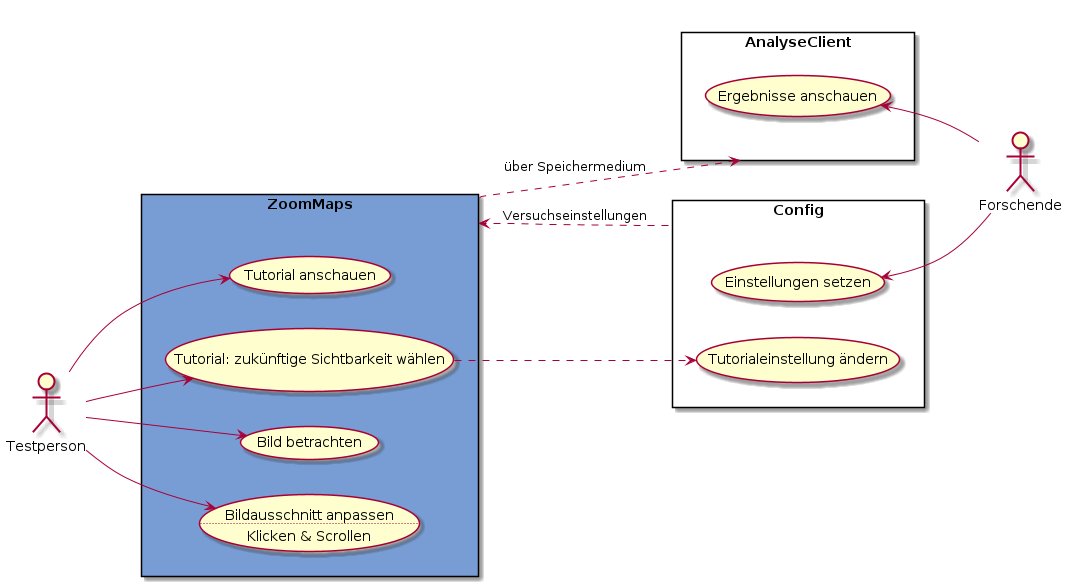

The diagram above was rendered by PlantUML. Its source (embedded in the PNG):
@startuml zoommaps
left to right direction

actor Testperson as t
actor Forschende as f

rectangle ZoomMaps as z #789dd5 {
    usecase "Tutorial anschauen" as td
    usecase "Tutorial: zukünftige Sichtbarkeit wählen" as tw
    usecase "Bild betrachten" as bb
    usecase ba as "Bildausschnitt anpassen
    ..
    Klicken & Scrollen"
}

rectangle AnalyseClient as a {
    usecase "Ergebnisse anschauen" as ea
}

rectangle Config as c {
    usecase "Einstellungen setzen" as es
    usecase "Tutorialeinstellung ändern" as tä
}

t --> td
t --> tw
t --> bb
t --> ba

es <-- f
ea <-- f

tw ..> tä
z .r.> a : über Speichermedium
z <.. c : Versuchseinstellungen

@enduml